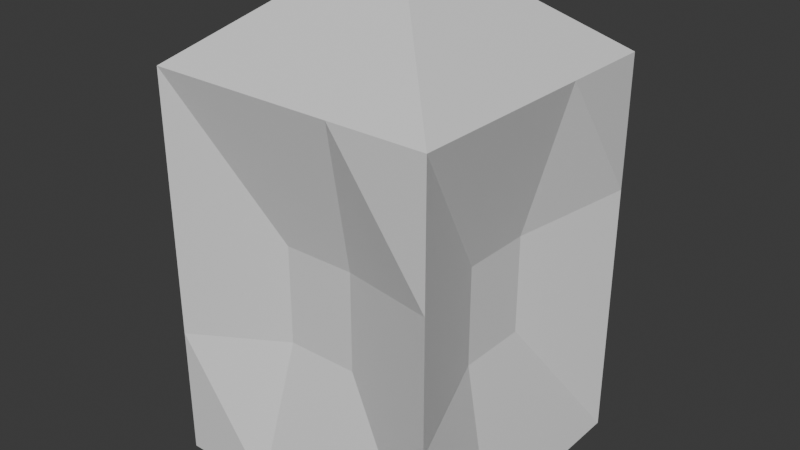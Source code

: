 # Source: altar.blend  (saved by Blender 4.0.36; exported with 4.5.12 LTS)
import bpy
from mathutils import Matrix  # noqa: F401  (used for matrix-valued properties, if any)

bpy.ops.wm.read_factory_settings(use_empty=True)
scene = bpy.context.scene
scene.name = 'Scene'

# ---- collections
col_collection = bpy.data.collections.new('Collection'); scene.collection.children.link(col_collection)

# ---- materials (node trees are filled in below, after node groups)
mat_material = bpy.data.materials.new('Material')
mat_material.alpha_threshold = 0.0
mat_material.use_transparent_shadow = False
mat_material.roughness = 0.5
mat_material.line_color = (0.0, 0.0, 0.0, 1.0)

# ---- material node trees
mat_material.use_nodes = True; mat_material.node_tree.nodes.clear()
_N = mat_material.node_tree.nodes; _L = mat_material.node_tree.links
n0 = _N.new('ShaderNodeOutputMaterial'); n0.name = 'Material Output'; n0.location = (300, 300)
n1 = _N.new('ShaderNodeBsdfPrincipled'); n1.name = 'Principled BSDF'; n1.location = (10, 300)
n1.inputs[3].default_value = 1.45
_L.new(n1.outputs[0], n0.inputs[0])
n0.is_active_output = True

# ---- world
world_world = bpy.data.worlds.new('World'); scene.world = world_world
world_world.use_nodes = True; world_world.node_tree.nodes.clear()
_N = world_world.node_tree.nodes; _L = world_world.node_tree.links
n0 = _N.new('ShaderNodeOutputWorld'); n0.name = 'World Output'; n0.location = (300, 300)
n1 = _N.new('ShaderNodeBackground'); n1.name = 'Background'; n1.location = (10, 300)
n1.inputs[0].default_value = (0.05088, 0.05088, 0.05088, 1.0)
_L.new(n1.outputs[0], n0.inputs[0])
n0.is_active_output = True
world_world.color = (0.05088, 0.05088, 0.05088)
world_world.use_sun_shadow = False
world_world.sun_shadow_jitter_overblur = 0.0

# ---- meshes
me_cube = bpy.data.meshes.new('Cube')
me_cube.from_pydata([(1.0, 1.0, 1.0), (1.0, 1.0, -1.0), (1.0, -1.0, 1.0), (1.0, -1.0, -1.0), (-1.0, 1.0, 1.0), (-1.0, 1.0, -1.0), (-1.0, -1.0, 1.0), (-1.0, -1.0, -1.0), (0.2879, -0.2879, 1.396), (-0.2879, -0.2879, 1.396), (0.2879, 0.2879, 1.396), (-0.2879, 0.2879, 1.396), (0.3333, 1.0, -1.0), (-0.3333, 1.0, -1.0), (0.3333, -1.0, 1.0), (-0.3333, -1.0, 1.0), (-0.3333, -1.0, -1.0), (0.3333, -1.0, -1.0), (-0.3333, 1.0, 1.0), (0.3333, 1.0, 1.0), (0.09598, -0.2879, 1.396), (-0.09598, -0.2879, 1.396), (-0.09598, 0.2879, 1.396), (0.09598, 0.2879, 1.396), (-1.0, 0.3333, -1.0), (-1.0, -0.3333, -1.0), (1.0, 0.3333, 1.0), (1.0, -0.3333, 1.0), (-1.0, -0.3333, 1.0), (-1.0, 0.3333, 1.0), (1.0, -0.3333, -1.0), (1.0, 0.3333, -1.0), (0.2879, 0.09598, 1.396), (0.2879, -0.09598, 1.396), (-0.2879, -0.09598, 1.396), (-0.2879, 0.09598, 1.396), (0.09598, 0.09598, 1.396), (0.09598, -0.09598, 1.396), (-0.09598, 0.09598, 1.396), (-0.09598, -0.09598, 1.396), (-0.3333, 0.3333, -1.0), (-0.3333, -0.3333, -1.0), (0.3333, 0.3333, -1.0), (0.3333, -0.3333, -1.0), (1.0, 1.0, 0.3333), (1.0, 1.0, -0.3333), (-1.0, -1.0, -0.3333), (-1.0, -1.0, 0.3333), (1.0, -1.0, 0.3333), (1.0, -1.0, -0.3333), (-1.0, 1.0, 0.3333), (-1.0, 1.0, -0.3333), (-0.2491, 0.7472, 0.2491), (-0.2491, 0.7472, -0.2491), (0.2491, 0.7472, 0.2491), (0.2491, 0.7472, -0.2491), (0.2491, -0.7472, 0.2491), (0.2491, -0.7472, -0.2491), (-0.2491, -0.7472, 0.2491), (-0.2491, -0.7472, -0.2491), (0.7472, 0.2491, 0.2491), (0.7472, 0.2491, -0.2491), (0.7472, -0.2491, 0.2491), (0.7472, -0.2491, -0.2491), (-0.7472, -0.2491, 0.2491), (-0.7472, -0.2491, -0.2491), (-0.7472, 0.2491, 0.2491), (-0.7472, 0.2491, -0.2491)], [], [(18, 4, 11, 22), (58, 15, 6, 47), (66, 29, 4, 50), (43, 30, 3, 17), (62, 27, 2, 48), (54, 19, 0, 44), (39, 34, 9, 21), (14, 2, 8, 20), (28, 6, 9, 34), (26, 0, 10, 32), (6, 15, 21, 9), (15, 14, 20, 21), (33, 37, 20, 8), (37, 39, 21, 20), (50, 4, 18, 52), (52, 18, 19, 54), (25, 41, 16, 7), (41, 43, 17, 16), (48, 2, 14, 56), (56, 14, 15, 58), (0, 19, 23, 10), (19, 18, 22, 23), (13, 12, 42, 40), (40, 42, 43, 41), (5, 13, 40, 24), (24, 40, 41, 25), (23, 22, 38, 36), (36, 38, 39, 37), (10, 23, 36, 32), (32, 36, 37, 33), (2, 27, 33, 8), (27, 26, 32, 33), (4, 29, 35, 11), (29, 28, 34, 35), (22, 11, 35, 38), (38, 35, 34, 39), (44, 0, 26, 60), (60, 26, 27, 62), (12, 1, 31, 42), (42, 31, 30, 43), (47, 6, 28, 64), (64, 28, 29, 66), (25, 65, 67, 24), (65, 64, 66, 67), (7, 46, 65, 25), (46, 47, 64, 65), (31, 61, 63, 30), (61, 60, 62, 63), (1, 45, 61, 31), (45, 44, 60, 61), (17, 57, 59, 16), (57, 56, 58, 59), (3, 49, 57, 17), (49, 48, 56, 57), (13, 53, 55, 12), (53, 52, 54, 55), (5, 51, 53, 13), (51, 50, 52, 53), (12, 55, 45, 1), (55, 54, 44, 45), (30, 63, 49, 3), (63, 62, 48, 49), (24, 67, 51, 5), (67, 66, 50, 51), (16, 59, 46, 7), (59, 58, 47, 46)])
_uv = me_cube.uv_layers.new(name='UVMap')
_uv.uv.foreach_set('vector', [0.625, 0.3333, 0.625, 0.25, 0.625, 0.25, 0.625, 0.3333, 0.5417, 0.9167, 0.625, 0.9167, 0.625, 1.0, 0.5417, 1.0, 0.5417, 0.1667, 0.625, 0.1667, 0.625, 0.25, 0.5417, 0.25, 0.2917, 0.6667, 0.375, 0.6667, 0.375, 0.75, 0.2917, 0.75, 0.5417, 0.6667, 0.625, 0.6667, 0.625, 0.75, 0.5417, 0.75, 0.5417, 0.4167, 0.625, 0.4167, 0.625, 0.5, 0.5417, 0.5, 0.7917, 0.6667, 0.875, 0.6667, 0.875, 0.75, 0.7917, 0.75, 0.625, 0.8333, 0.625, 0.75, 0.625, 0.75, 0.625, 0.8333, 0.625, 0.08333, 0.625, 0.0, 0.625, 0.0, 0.625, 0.08333, 0.625, 0.5833, 0.625, 0.5, 0.625, 0.5, 0.625, 0.5833, 0.625, 1.0, 0.625, 0.9167, 0.625, 0.9167, 0.625, 1.0, 0.625, 0.9167, 0.625, 0.8333, 0.625, 0.8333, 0.625, 0.9167, 0.625, 0.6667, 0.7083, 0.6667, 0.7083, 0.75, 0.625, 0.75, 0.7083, 0.6667, 0.7917, 0.6667, 0.7917, 0.75, 0.7083, 0.75, 0.5417, 0.25, 0.625, 0.25, 0.625, 0.3333, 0.5417, 0.3333, 0.5417, 0.3333, 0.625, 0.3333, 0.625, 0.4167, 0.5417, 0.4167, 0.125, 0.6667, 0.2083, 0.6667, 0.2083, 0.75, 0.125, 0.75, 0.2083, 0.6667, 0.2917, 0.6667, 0.2917, 0.75, 0.2083, 0.75, 0.5417, 0.75, 0.625, 0.75, 0.625, 0.8333, 0.5417, 0.8333, 0.5417, 0.8333, 0.625, 0.8333, 0.625, 0.9167, 0.5417, 0.9167, 0.625, 0.5, 0.625, 0.4167, 0.625, 0.4167, 0.625, 0.5, 0.625, 0.4167, 0.625, 0.3333, 0.625, 0.3333, 0.625, 0.4167, 0.2083, 0.5, 0.2917, 0.5, 0.2917, 0.5833, 0.2083, 0.5833, 0.2083, 0.5833, 0.2917, 0.5833, 0.2917, 0.6667, 0.2083, 0.6667, 0.125, 0.5, 0.2083, 0.5, 0.2083, 0.5833, 0.125, 0.5833, 0.125, 0.5833, 0.2083, 0.5833, 0.2083, 0.6667, 0.125, 0.6667, 0.7083, 0.5, 0.7917, 0.5, 0.7917, 0.5833, 0.7083, 0.5833, 0.7083, 0.5833, 0.7917, 0.5833, 0.7917, 0.6667, 0.7083, 0.6667, 0.625, 0.5, 0.7083, 0.5, 0.7083, 0.5833, 0.625, 0.5833, 0.625, 0.5833, 0.7083, 0.5833, 0.7083, 0.6667, 0.625, 0.6667, 0.625, 0.75, 0.625, 0.6667, 0.625, 0.6667, 0.625, 0.75, 0.625, 0.6667, 0.625, 0.5833, 0.625, 0.5833, 0.625, 0.6667, 0.625, 0.25, 0.625, 0.1667, 0.625, 0.1667, 0.625, 0.25, 0.625, 0.1667, 0.625, 0.08333, 0.625, 0.08333, 0.625, 0.1667, 0.7917, 0.5, 0.875, 0.5, 0.875, 0.5833, 0.7917, 0.5833, 0.7917, 0.5833, 0.875, 0.5833, 0.875, 0.6667, 0.7917, 0.6667, 0.5417, 0.5, 0.625, 0.5, 0.625, 0.5833, 0.5417, 0.5833, 0.5417, 0.5833, 0.625, 0.5833, 0.625, 0.6667, 0.5417, 0.6667, 0.2917, 0.5, 0.375, 0.5, 0.375, 0.5833, 0.2917, 0.5833, 0.2917, 0.5833, 0.375, 0.5833, 0.375, 0.6667, 0.2917, 0.6667, 0.5417, 0.0, 0.625, 0.0, 0.625, 0.08333, 0.5417, 0.08333, 0.5417, 0.08333, 0.625, 0.08333, 0.625, 0.1667, 0.5417, 0.1667, 0.375, 0.08333, 0.4583, 0.08333, 0.4583, 0.1667, 0.375, 0.1667, 0.4583, 0.08333, 0.5417, 0.08333, 0.5417, 0.1667, 0.4583, 0.1667, 0.375, 0.0, 0.4583, 0.0, 0.4583, 0.08333, 0.375, 0.08333, 0.4583, 0.0, 0.5417, 0.0, 0.5417, 0.08333, 0.4583, 0.08333, 0.375, 0.5833, 0.4583, 0.5833, 0.4583, 0.6667, 0.375, 0.6667, 0.4583, 0.5833, 0.5417, 0.5833, 0.5417, 0.6667, 0.4583, 0.6667, 0.375, 0.5, 0.4583, 0.5, 0.4583, 0.5833, 0.375, 0.5833, 0.4583, 0.5, 0.5417, 0.5, 0.5417, 0.5833, 0.4583, 0.5833, 0.375, 0.8333, 0.4583, 0.8333, 0.4583, 0.9167, 0.375, 0.9167, 0.4583, 0.8333, 0.5417, 0.8333, 0.5417, 0.9167, 0.4583, 0.9167, 0.375, 0.75, 0.4583, 0.75, 0.4583, 0.8333, 0.375, 0.8333, 0.4583, 0.75, 0.5417, 0.75, 0.5417, 0.8333, 0.4583, 0.8333, 0.375, 0.3333, 0.4583, 0.3333, 0.4583, 0.4167, 0.375, 0.4167, 0.4583, 0.3333, 0.5417, 0.3333, 0.5417, 0.4167, 0.4583, 0.4167, 0.375, 0.25, 0.4583, 0.25, 0.4583, 0.3333, 0.375, 0.3333, 0.4583, 0.25, 0.5417, 0.25, 0.5417, 0.3333, 0.4583, 0.3333, 0.375, 0.4167, 0.4583, 0.4167, 0.4583, 0.5, 0.375, 0.5, 0.4583, 0.4167, 0.5417, 0.4167, 0.5417, 0.5, 0.4583, 0.5, 0.375, 0.6667, 0.4583, 0.6667, 0.4583, 0.75, 0.375, 0.75, 0.4583, 0.6667, 0.5417, 0.6667, 0.5417, 0.75, 0.4583, 0.75, 0.375, 0.1667, 0.4583, 0.1667, 0.4583, 0.25, 0.375, 0.25, 0.4583, 0.1667, 0.5417, 0.1667, 0.5417, 0.25, 0.4583, 0.25, 0.375, 0.9167, 0.4583, 0.9167, 0.4583, 1.0, 0.375, 1.0, 0.4583, 0.9167, 0.5417, 0.9167, 0.5417, 1.0, 0.4583, 1.0])
me_cube.materials.append(mat_material)
me_cube.use_mirror_vertex_groups = False
me_cube.update()

# ---- objects
ob_altar_col = bpy.data.objects.new('Altar-col', me_cube)

# ---- transforms, parenting, visibility, modifiers, constraints
ob_altar_col.location = (0.0, 0.0, 0.0)
ob_altar_col.scale = (1.0, 1.0, 1.375)
ob_altar_col.lock_rotations_4d = False
ob_altar_col.empty_display_type = 'ARROWS'
ob_altar_col.lineart.crease_threshold = 0.0

# ---- collection membership
col_collection.objects.link(ob_altar_col)

# ---- scene / render settings (as saved in the file)
scene.frame_start = 1; scene.frame_end = 250; scene.frame_set(1)
scene.render.engine = 'BLENDER_EEVEE_NEXT'
scene.cycles.sampling_pattern = 'TABULATED_SOBOL'
bpy.context.view_layer.update()

# ---- added for rendering (the .blend has no active camera and no usable light): camera, sun
cam_auto = bpy.data.cameras.new('AutoCamera')
cam_auto.lens = 50.0
cam_auto.sensor_width = 36.0
cam_auto.clip_end = 1000.0
ob_auto_camera = bpy.data.objects.new('AutoCamera', cam_auto)
scene.collection.objects.link(ob_auto_camera)
ob_auto_camera.location = (4.01722, -4.82066, 3.48614)
ob_auto_camera.rotation_euler = (1.09748, -7.21219e-08, 0.694738)
scene.camera = ob_auto_camera
light_auto_sun = bpy.data.lights.new('AutoSun', 'SUN')
light_auto_sun.energy = 3.0
light_auto_sun.angle = 0.0523599
ob_auto_sun = bpy.data.objects.new('AutoSun', light_auto_sun)
scene.collection.objects.link(ob_auto_sun)
ob_auto_sun.rotation_euler = (0.872665, 0.174533, 0.523599)
bpy.context.view_layer.update()
